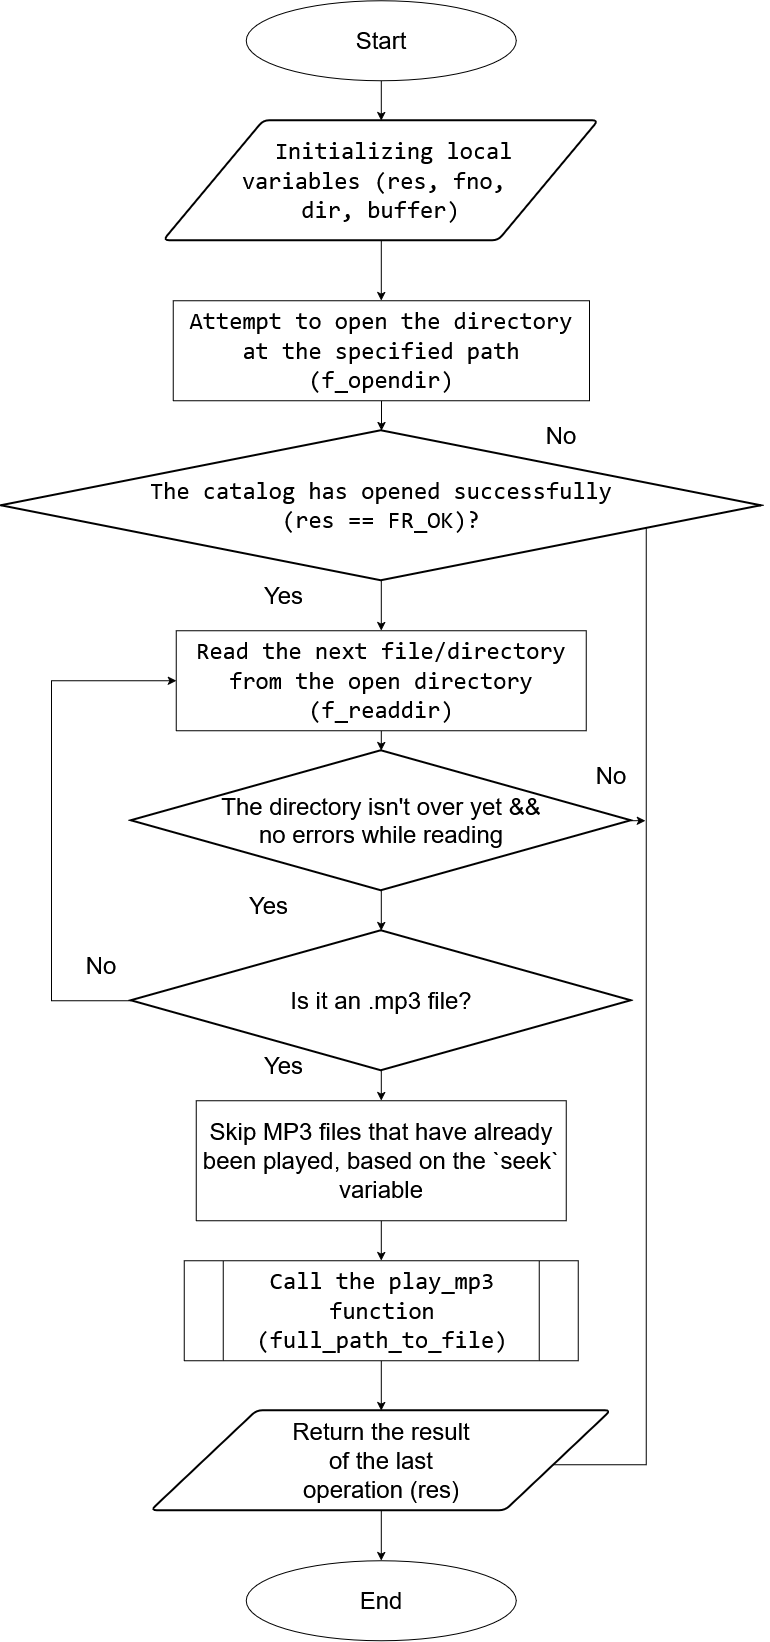

The diagram above was exported from draw.io. Its source (the exported page's mxGraphModel, read from the mxfile embedded in the PNG):
<mxGraphModel dx="2669" dy="1702" grid="1" gridSize="10" guides="1" tooltips="1" connect="1" arrows="1" fold="1" page="1" pageScale="1" pageWidth="850" pageHeight="1100" math="0" shadow="0">
  <root>
    <mxCell id="0" />
    <mxCell id="1" parent="0" />
    <mxCell id="W48tppLNdQ0Ni-xcvw5K-9" edge="1" parent="1" source="W48tppLNdQ0Ni-xcvw5K-1" style="edgeStyle=orthogonalEdgeStyle;rounded=0;orthogonalLoop=1;jettySize=auto;html=1;exitX=0.5;exitY=1;exitDx=0;exitDy=0;entryX=0.5;entryY=0;entryDx=0;entryDy=0;" target="MG4TppAq-wPFzx-2qUuo-1">
      <mxGeometry relative="1" as="geometry">
        <mxPoint x="410" y="300" as="targetPoint" />
      </mxGeometry>
    </mxCell>
    <mxCell id="W48tppLNdQ0Ni-xcvw5K-1" parent="1" style="shape=parallelogram;html=1;strokeWidth=2;perimeter=parallelogramPerimeter;whiteSpace=wrap;rounded=1;arcSize=12;size=0.23;" value="&lt;div&gt;&lt;font style=&quot;font-size: 24px;&quot;&gt;&lt;code&gt;&amp;nbsp; &amp;nbsp;Initializing local&amp;nbsp;&lt;/code&gt;&lt;/font&gt;&lt;/div&gt;&lt;div&gt;&lt;font style=&quot;font-size: 24px;&quot;&gt;&lt;code&gt;variables (res, fno,&amp;nbsp;&lt;/code&gt;&lt;/font&gt;&lt;/div&gt;&lt;div&gt;&lt;font style=&quot;font-size: 24px;&quot;&gt;&lt;code&gt;dir, buffer)&lt;/code&gt;&lt;/font&gt;&lt;/div&gt;" vertex="1">
      <mxGeometry height="120" width="435" x="192.5" y="130" as="geometry" />
    </mxCell>
    <mxCell id="W48tppLNdQ0Ni-xcvw5K-16" edge="1" parent="1" source="W48tppLNdQ0Ni-xcvw5K-3" style="edgeStyle=orthogonalEdgeStyle;rounded=0;orthogonalLoop=1;jettySize=auto;html=1;exitX=1;exitY=0.5;exitDx=0;exitDy=0;exitPerimeter=0;entryX=1;entryY=0.75;entryDx=0;entryDy=0;" target="MG4TppAq-wPFzx-2qUuo-15">
      <mxGeometry relative="1" as="geometry">
        <Array as="points">
          <mxPoint x="675" y="515" />
          <mxPoint x="675" y="1474" />
        </Array>
        <mxPoint x="410" y="1370" as="targetPoint" />
      </mxGeometry>
    </mxCell>
    <mxCell id="W48tppLNdQ0Ni-xcvw5K-3" parent="1" style="strokeWidth=2;html=1;shape=mxgraph.flowchart.decision;whiteSpace=wrap;" value="&lt;div&gt;&lt;font style=&quot;font-size: 24px;&quot;&gt;&lt;code&gt;The catalog has opened successfully&lt;/code&gt;&lt;/font&gt;&lt;/div&gt;&lt;div&gt;&lt;font style=&quot;font-size: 24px;&quot;&gt;&lt;code&gt;(res == FR_OK)?&lt;/code&gt;&lt;/font&gt;&lt;/div&gt;" vertex="1">
      <mxGeometry height="150" width="760" x="30" y="440" as="geometry" />
    </mxCell>
    <mxCell id="W48tppLNdQ0Ni-xcvw5K-12" edge="1" parent="1" source="W48tppLNdQ0Ni-xcvw5K-3" style="edgeStyle=orthogonalEdgeStyle;rounded=0;orthogonalLoop=1;jettySize=auto;html=1;exitX=0.5;exitY=1;exitDx=0;exitDy=0;exitPerimeter=0;entryX=0.5;entryY=0;entryDx=0;entryDy=0;" target="MG4TppAq-wPFzx-2qUuo-6">
      <mxGeometry relative="1" as="geometry">
        <mxPoint x="410" y="760" as="sourcePoint" />
        <mxPoint x="410" y="800" as="targetPoint" />
      </mxGeometry>
    </mxCell>
    <mxCell id="MG4TppAq-wPFzx-2qUuo-12" edge="1" parent="1" source="W48tppLNdQ0Ni-xcvw5K-6" style="edgeStyle=orthogonalEdgeStyle;rounded=0;orthogonalLoop=1;jettySize=auto;html=1;exitX=1;exitY=0.5;exitDx=0;exitDy=0;exitPerimeter=0;">
      <mxGeometry relative="1" as="geometry">
        <mxPoint x="674" y="830" as="targetPoint" />
      </mxGeometry>
    </mxCell>
    <mxCell id="W48tppLNdQ0Ni-xcvw5K-6" parent="1" style="strokeWidth=2;html=1;shape=mxgraph.flowchart.decision;whiteSpace=wrap;fontSize=24;" value="The directory isn't over yet &amp;amp;&amp;amp;&lt;br&gt;no errors while reading" vertex="1">
      <mxGeometry height="140" width="500" x="160" y="760" as="geometry" />
    </mxCell>
    <mxCell id="jOYRdYxoDHURreM5jPTK-2" edge="1" parent="1" source="W48tppLNdQ0Ni-xcvw5K-7" style="edgeStyle=orthogonalEdgeStyle;rounded=0;orthogonalLoop=1;jettySize=auto;html=1;entryX=0.5;entryY=0;entryDx=0;entryDy=0;" target="MG4TppAq-wPFzx-2qUuo-14" value="">
      <mxGeometry relative="1" as="geometry">
        <mxPoint x="410" y="1260" as="targetPoint" />
      </mxGeometry>
    </mxCell>
    <mxCell id="W48tppLNdQ0Ni-xcvw5K-7" parent="1" style="rounded=0;whiteSpace=wrap;html=1;align=center;fontSize=24;" value="Skip MP3 files that have already been played, based on the `seek` variable" vertex="1">
      <mxGeometry height="120" width="370" x="225" y="1110" as="geometry" />
    </mxCell>
    <mxCell id="W48tppLNdQ0Ni-xcvw5K-13" edge="1" parent="1" source="MG4TppAq-wPFzx-2qUuo-6" style="edgeStyle=orthogonalEdgeStyle;rounded=0;orthogonalLoop=1;jettySize=auto;html=1;exitX=0.5;exitY=1;exitDx=0;exitDy=0;entryX=0.5;entryY=0;entryDx=0;entryDy=0;entryPerimeter=0;" target="W48tppLNdQ0Ni-xcvw5K-6">
      <mxGeometry relative="1" as="geometry">
        <mxPoint x="410" y="870" as="sourcePoint" />
      </mxGeometry>
    </mxCell>
    <mxCell id="W48tppLNdQ0Ni-xcvw5K-19" parent="1" style="text;html=1;align=center;verticalAlign=middle;whiteSpace=wrap;rounded=0;" value="&lt;font style=&quot;font-size: 24px;&quot;&gt;Yes&lt;/font&gt;" vertex="1">
      <mxGeometry height="30" width="75" x="275" y="590" as="geometry" />
    </mxCell>
    <mxCell id="W48tppLNdQ0Ni-xcvw5K-22" parent="1" style="text;html=1;align=center;verticalAlign=middle;whiteSpace=wrap;rounded=0;" value="&lt;font style=&quot;font-size: 24px;&quot;&gt;No&lt;/font&gt;" vertex="1">
      <mxGeometry height="50" width="120" x="530" y="420" as="geometry" />
    </mxCell>
    <mxCell id="W48tppLNdQ0Ni-xcvw5K-26" parent="1" style="text;html=1;align=center;verticalAlign=middle;whiteSpace=wrap;rounded=0;" value="&lt;font style=&quot;font-size: 24px;&quot;&gt;Yes&lt;/font&gt;" vertex="1">
      <mxGeometry height="30" width="75" x="260" y="900" as="geometry" />
    </mxCell>
    <mxCell id="W48tppLNdQ0Ni-xcvw5K-28" parent="1" style="text;html=1;align=center;verticalAlign=middle;whiteSpace=wrap;rounded=0;" value="&lt;font style=&quot;font-size: 24px;&quot;&gt;No&lt;/font&gt;" vertex="1">
      <mxGeometry height="50" width="120" x="580" y="760" as="geometry" />
    </mxCell>
    <mxCell id="MG4TppAq-wPFzx-2qUuo-13" edge="1" parent="1" source="MG4TppAq-wPFzx-2qUuo-15" style="edgeStyle=orthogonalEdgeStyle;rounded=0;orthogonalLoop=1;jettySize=auto;html=1;exitX=0.5;exitY=1;exitDx=0;exitDy=0;" target="MG4TppAq-wPFzx-2qUuo-11" value="">
      <mxGeometry relative="1" as="geometry">
        <mxPoint x="410" y="1520" as="sourcePoint" />
      </mxGeometry>
    </mxCell>
    <mxCell id="W48tppLNdQ0Ni-xcvw5K-32" edge="1" parent="1" source="W48tppLNdQ0Ni-xcvw5K-31" style="edgeStyle=orthogonalEdgeStyle;rounded=0;orthogonalLoop=1;jettySize=auto;html=1;entryX=0.5;entryY=0;entryDx=0;entryDy=0;" target="W48tppLNdQ0Ni-xcvw5K-1">
      <mxGeometry relative="1" as="geometry" />
    </mxCell>
    <mxCell id="W48tppLNdQ0Ni-xcvw5K-31" parent="1" style="ellipse;whiteSpace=wrap;html=1;" value="&lt;font style=&quot;font-size: 24px;&quot;&gt;Start&lt;/font&gt;" vertex="1">
      <mxGeometry height="80" width="270" x="275" y="10" as="geometry" />
    </mxCell>
    <mxCell id="jOYRdYxoDHURreM5jPTK-3" edge="1" parent="1" source="MG4TppAq-wPFzx-2qUuo-14" style="edgeStyle=orthogonalEdgeStyle;rounded=0;orthogonalLoop=1;jettySize=auto;html=1;exitX=0.5;exitY=1;exitDx=0;exitDy=0;entryX=0.5;entryY=0;entryDx=0;entryDy=0;" target="MG4TppAq-wPFzx-2qUuo-15" value="">
      <mxGeometry relative="1" as="geometry">
        <mxPoint x="410" y="1370" as="sourcePoint" />
        <mxPoint x="410" y="1410" as="targetPoint" />
      </mxGeometry>
    </mxCell>
    <mxCell id="MG4TppAq-wPFzx-2qUuo-4" edge="1" parent="1" source="MG4TppAq-wPFzx-2qUuo-1" style="edgeStyle=orthogonalEdgeStyle;rounded=0;orthogonalLoop=1;jettySize=auto;html=1;" target="W48tppLNdQ0Ni-xcvw5K-3" value="">
      <mxGeometry relative="1" as="geometry" />
    </mxCell>
    <mxCell id="MG4TppAq-wPFzx-2qUuo-1" parent="1" style="rounded=0;whiteSpace=wrap;html=1;" value="&lt;font style=&quot;font-size: 24px;&quot;&gt;&lt;code&gt;Attempt to open the directory at the specified path (f_opendir)&lt;/code&gt;&lt;/font&gt;" vertex="1">
      <mxGeometry height="100" width="416.25" x="201.88" y="310" as="geometry" />
    </mxCell>
    <mxCell id="MG4TppAq-wPFzx-2qUuo-6" parent="1" style="rounded=0;whiteSpace=wrap;html=1;" value="&lt;font style=&quot;font-size: 24px;&quot;&gt;&lt;code&gt;Read the next file/directory from the open directory (f_readdir)&lt;/code&gt;&lt;/font&gt;" vertex="1">
      <mxGeometry height="100" width="410" x="205" y="640" as="geometry" />
    </mxCell>
    <mxCell id="MG4TppAq-wPFzx-2qUuo-11" parent="1" style="ellipse;whiteSpace=wrap;html=1;fontSize=24;" value="End" vertex="1">
      <mxGeometry height="80" width="270" x="275" y="1570" as="geometry" />
    </mxCell>
    <mxCell id="MG4TppAq-wPFzx-2qUuo-14" parent="1" style="shape=process;whiteSpace=wrap;html=1;backgroundOutline=1;fontSize=24;" value="&lt;code&gt;Call the play_mp3 function (full_path_to_file)&lt;/code&gt;" vertex="1">
      <mxGeometry height="100" width="394" x="213" y="1270" as="geometry" />
    </mxCell>
    <mxCell id="MG4TppAq-wPFzx-2qUuo-15" parent="1" style="shape=parallelogram;html=1;strokeWidth=2;perimeter=parallelogramPerimeter;whiteSpace=wrap;rounded=1;arcSize=12;size=0.23;fontSize=24;" value="Return the result&lt;br&gt;of the last&lt;br&gt;operation (res)" vertex="1">
      <mxGeometry height="100" width="460" x="180" y="1420" as="geometry" />
    </mxCell>
    <mxCell id="MG4TppAq-wPFzx-2qUuo-18" edge="1" parent="1" source="MG4TppAq-wPFzx-2qUuo-16" style="edgeStyle=orthogonalEdgeStyle;rounded=0;orthogonalLoop=1;jettySize=auto;html=1;exitX=0.5;exitY=1;exitDx=0;exitDy=0;exitPerimeter=0;entryX=0.5;entryY=0;entryDx=0;entryDy=0;" target="W48tppLNdQ0Ni-xcvw5K-7">
      <mxGeometry relative="1" as="geometry" />
    </mxCell>
    <mxCell id="MG4TppAq-wPFzx-2qUuo-19" edge="1" parent="1" source="MG4TppAq-wPFzx-2qUuo-16" style="edgeStyle=orthogonalEdgeStyle;rounded=0;orthogonalLoop=1;jettySize=auto;html=1;exitX=0;exitY=0.5;exitDx=0;exitDy=0;exitPerimeter=0;entryX=0;entryY=0.5;entryDx=0;entryDy=0;" target="MG4TppAq-wPFzx-2qUuo-6">
      <mxGeometry relative="1" as="geometry">
        <Array as="points">
          <mxPoint x="80" y="1010" />
          <mxPoint x="80" y="690" />
        </Array>
        <mxPoint x="80" y="680" as="targetPoint" />
      </mxGeometry>
    </mxCell>
    <mxCell id="MG4TppAq-wPFzx-2qUuo-16" parent="1" style="strokeWidth=2;html=1;shape=mxgraph.flowchart.decision;whiteSpace=wrap;fontSize=24;" value="Is it an .mp3 file?" vertex="1">
      <mxGeometry height="140" width="500" x="160" y="940" as="geometry" />
    </mxCell>
    <mxCell id="MG4TppAq-wPFzx-2qUuo-20" parent="1" style="text;html=1;align=center;verticalAlign=middle;whiteSpace=wrap;rounded=0;" value="&lt;font style=&quot;font-size: 24px;&quot;&gt;Yes&lt;/font&gt;" vertex="1">
      <mxGeometry height="30" width="75" x="275" y="1060" as="geometry" />
    </mxCell>
    <mxCell id="MG4TppAq-wPFzx-2qUuo-21" parent="1" style="text;html=1;align=center;verticalAlign=middle;whiteSpace=wrap;rounded=0;" value="&lt;font style=&quot;font-size: 24px;&quot;&gt;No&lt;/font&gt;" vertex="1">
      <mxGeometry height="50" width="120" x="70" y="950" as="geometry" />
    </mxCell>
    <mxCell id="MG4TppAq-wPFzx-2qUuo-22" edge="1" parent="1" source="W48tppLNdQ0Ni-xcvw5K-6" style="edgeStyle=orthogonalEdgeStyle;rounded=0;orthogonalLoop=1;jettySize=auto;html=1;exitX=0.5;exitY=1;exitDx=0;exitDy=0;exitPerimeter=0;entryX=0.5;entryY=0;entryDx=0;entryDy=0;entryPerimeter=0;" target="MG4TppAq-wPFzx-2qUuo-16">
      <mxGeometry relative="1" as="geometry" />
    </mxCell>
  </root>
</mxGraphModel>